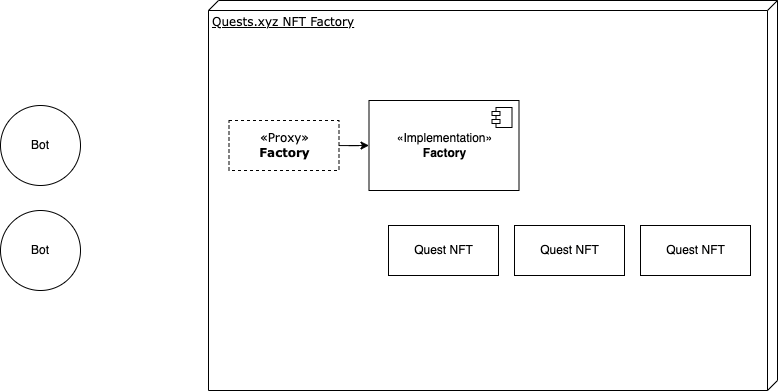

The diagram above was exported from draw.io. Its source (the exported page's mxGraphModel, read from the mxfile embedded in the PNG):
<mxGraphModel dx="1898" dy="1226" grid="0" gridSize="10" guides="1" tooltips="1" connect="1" arrows="1" fold="1" page="1" pageScale="1" pageWidth="1100" pageHeight="850" background="none" math="0" shadow="0">
  <root>
    <mxCell id="0" />
    <mxCell id="1" parent="0" />
    <mxCell id="39150e848f15840c-1" value="Quests.xyz NFT Factory" style="verticalAlign=top;align=left;spacingTop=8;spacingLeft=2;spacingRight=12;shape=cube;size=10;direction=south;fontStyle=4;html=1;rounded=0;shadow=0;comic=0;labelBackgroundColor=none;strokeWidth=1;fontFamily=Verdana;fontSize=12" parent="1" vertex="1">
      <mxGeometry x="370" y="230" width="569" height="390" as="geometry" />
    </mxCell>
    <mxCell id="39150e848f15840c-4" value="«Proxy»&lt;br&gt;&lt;b&gt;Factory&lt;/b&gt;" style="html=1;rounded=0;shadow=0;comic=0;labelBackgroundColor=none;strokeWidth=1;fontFamily=Verdana;fontSize=12;align=center;dashed=1;" parent="1" vertex="1">
      <mxGeometry x="390.5" y="350" width="110" height="50" as="geometry" />
    </mxCell>
    <mxCell id="vznkE9CfJXRmjoT9D9HH-5" value="«Implementation»&lt;br&gt;&lt;b&gt;Factory&lt;/b&gt;" style="html=1;dropTarget=0;" vertex="1" parent="1">
      <mxGeometry x="530.5" y="330" width="150" height="90" as="geometry" />
    </mxCell>
    <mxCell id="vznkE9CfJXRmjoT9D9HH-6" value="" style="shape=module;jettyWidth=8;jettyHeight=4;" vertex="1" parent="vznkE9CfJXRmjoT9D9HH-5">
      <mxGeometry x="1" width="20" height="20" relative="1" as="geometry">
        <mxPoint x="-27" y="7" as="offset" />
      </mxGeometry>
    </mxCell>
    <mxCell id="vznkE9CfJXRmjoT9D9HH-9" value="Quest NFT" style="html=1;" vertex="1" parent="1">
      <mxGeometry x="550" y="455" width="110" height="50" as="geometry" />
    </mxCell>
    <mxCell id="vznkE9CfJXRmjoT9D9HH-10" value="Quest NFT" style="html=1;" vertex="1" parent="1">
      <mxGeometry x="676" y="455" width="110" height="50" as="geometry" />
    </mxCell>
    <mxCell id="vznkE9CfJXRmjoT9D9HH-11" value="Quest NFT" style="html=1;" vertex="1" parent="1">
      <mxGeometry x="802" y="455" width="110" height="50" as="geometry" />
    </mxCell>
    <mxCell id="vznkE9CfJXRmjoT9D9HH-8" style="edgeStyle=orthogonalEdgeStyle;rounded=0;orthogonalLoop=1;jettySize=auto;html=1;entryX=0;entryY=0.5;entryDx=0;entryDy=0;" edge="1" parent="1" source="39150e848f15840c-4" target="vznkE9CfJXRmjoT9D9HH-5">
      <mxGeometry relative="1" as="geometry" />
    </mxCell>
    <mxCell id="vznkE9CfJXRmjoT9D9HH-19" value="Bot" style="ellipse;whiteSpace=wrap;html=1;aspect=fixed;" vertex="1" parent="1">
      <mxGeometry x="162" y="335" width="80" height="80" as="geometry" />
    </mxCell>
    <mxCell id="vznkE9CfJXRmjoT9D9HH-22" value="Bot" style="ellipse;whiteSpace=wrap;html=1;aspect=fixed;" vertex="1" parent="1">
      <mxGeometry x="162" y="440" width="80" height="80" as="geometry" />
    </mxCell>
  </root>
</mxGraphModel>